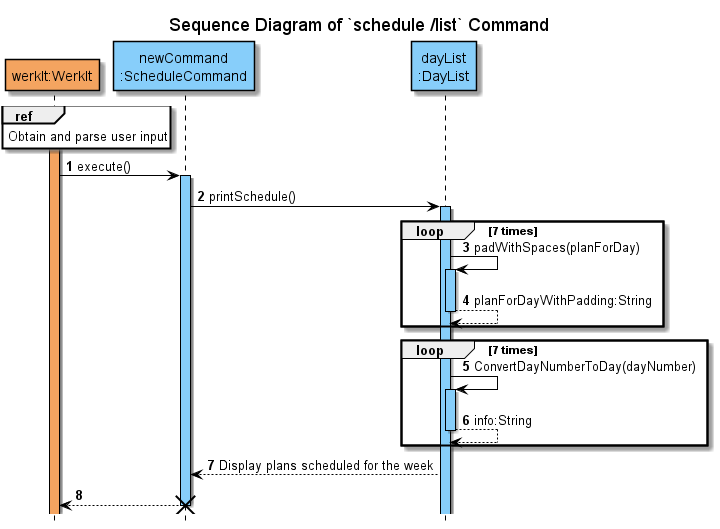

The diagram above was rendered by PlantUML. Its source (embedded in the PNG):
@startuml
'https://plantuml.com/sequence-diagram
!include ../../Style.puml

hide footbox
autonumber

title Sequence Diagram of `schedule /list` Command

participant "werkIt:WerkIt" AS WerkIt COLOR_WERKIT
participant "newCommand\n:ScheduleCommand" AS newCommand COLOR_LOGIC
participant "dayList\n:DayList" AS DayList COLOR_LOGIC


activate WerkIt COLOR_WERKIT
ref over WerkIt
Obtain and parse user input
end

WerkIt -> newCommand : execute()
activate newCommand COLOR_LOGIC

newCommand -> DayList : printSchedule()
activate DayList COLOR_LOGIC
loop 7 times
DayList -> DayList : padWithSpaces(planForDay)
activate DayList COLOR_LOGIC
return planForDayWithPadding:String
end

loop 7 times
DayList -> DayList : ConvertDayNumberToDay(dayNumber)
activate DayList COLOR_LOGIC
return info:String
end

newCommand <-- DayList : Display plans scheduled for the week
newCommand --> WerkIt
destroy newCommand
@enduml